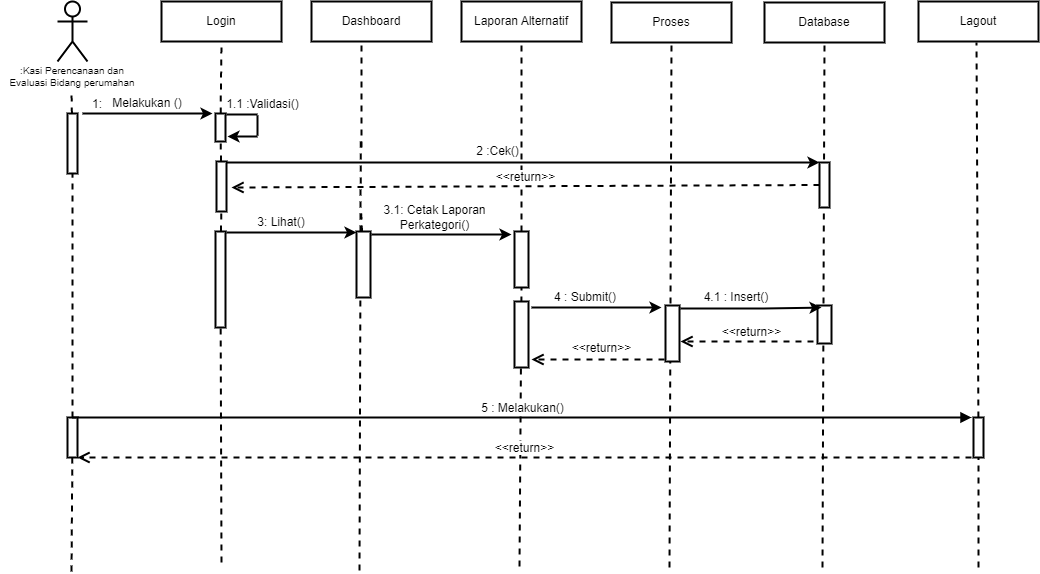

The diagram above was exported from draw.io. Its source (the exported page's mxGraphModel, read from the mxfile embedded in the PNG):
<mxGraphModel dx="818" dy="820" grid="1" gridSize="10" guides="1" tooltips="1" connect="1" arrows="1" fold="1" page="1" pageScale="1" pageWidth="1169" pageHeight="827" math="0" shadow="0">
  <root>
    <mxCell id="0" />
    <mxCell id="1" parent="0" />
    <mxCell id="n1Wdu7RdV2D3yD4-LwiX-2" value="&lt;br&gt;&lt;br&gt;&lt;br&gt;&lt;br&gt;&lt;br&gt;" style="shape=umlActor;verticalLabelPosition=bottom;verticalAlign=top;html=1;outlineConnect=0;strokeWidth=2;" parent="1" vertex="1">
      <mxGeometry x="119" y="100" width="30" height="60" as="geometry" />
    </mxCell>
    <mxCell id="n1Wdu7RdV2D3yD4-LwiX-3" value="Login" style="rounded=0;whiteSpace=wrap;html=1;strokeWidth=2;" parent="1" vertex="1">
      <mxGeometry x="223" y="100" width="120" height="40" as="geometry" />
    </mxCell>
    <mxCell id="n1Wdu7RdV2D3yD4-LwiX-4" value="Dashboard" style="rounded=0;whiteSpace=wrap;html=1;strokeWidth=2;" parent="1" vertex="1">
      <mxGeometry x="373" y="100" width="120" height="40" as="geometry" />
    </mxCell>
    <mxCell id="n1Wdu7RdV2D3yD4-LwiX-5" value="Laporan Alternatif" style="rounded=0;whiteSpace=wrap;html=1;strokeWidth=2;" parent="1" vertex="1">
      <mxGeometry x="523" y="100" width="120" height="40" as="geometry" />
    </mxCell>
    <mxCell id="n1Wdu7RdV2D3yD4-LwiX-6" value="Lagout" style="rounded=0;whiteSpace=wrap;html=1;strokeWidth=2;" parent="1" vertex="1">
      <mxGeometry x="980" y="100" width="120" height="40" as="geometry" />
    </mxCell>
    <mxCell id="n1Wdu7RdV2D3yD4-LwiX-7" value="" style="endArrow=none;dashed=1;html=1;rounded=0;startArrow=none;strokeWidth=2;" parent="1" source="n1Wdu7RdV2D3yD4-LwiX-8" edge="1">
      <mxGeometry width="50" height="50" relative="1" as="geometry">
        <mxPoint x="133" y="520" as="sourcePoint" />
        <mxPoint x="133" y="190" as="targetPoint" />
      </mxGeometry>
    </mxCell>
    <mxCell id="n1Wdu7RdV2D3yD4-LwiX-8" value="" style="rounded=0;whiteSpace=wrap;html=1;strokeWidth=2;" parent="1" vertex="1">
      <mxGeometry x="129" y="212" width="10" height="60" as="geometry" />
    </mxCell>
    <mxCell id="n1Wdu7RdV2D3yD4-LwiX-9" value="" style="endArrow=none;dashed=1;html=1;rounded=0;strokeWidth=2;startArrow=none;" parent="1" source="n1Wdu7RdV2D3yD4-LwiX-61" target="n1Wdu7RdV2D3yD4-LwiX-8" edge="1">
      <mxGeometry width="50" height="50" relative="1" as="geometry">
        <mxPoint x="133" y="670" as="sourcePoint" />
        <mxPoint x="133" y="190" as="targetPoint" />
      </mxGeometry>
    </mxCell>
    <mxCell id="n1Wdu7RdV2D3yD4-LwiX-10" value="" style="endArrow=none;dashed=1;html=1;rounded=0;startArrow=none;entryX=0.5;entryY=1;entryDx=0;entryDy=0;strokeWidth=2;" parent="1" source="n1Wdu7RdV2D3yD4-LwiX-11" target="n1Wdu7RdV2D3yD4-LwiX-3" edge="1">
      <mxGeometry width="50" height="50" relative="1" as="geometry">
        <mxPoint x="281" y="520" as="sourcePoint" />
        <mxPoint x="281" y="190" as="targetPoint" />
      </mxGeometry>
    </mxCell>
    <mxCell id="n1Wdu7RdV2D3yD4-LwiX-11" value="" style="rounded=0;whiteSpace=wrap;html=1;strokeWidth=2;" parent="1" vertex="1">
      <mxGeometry x="277" y="212" width="10" height="28" as="geometry" />
    </mxCell>
    <mxCell id="n1Wdu7RdV2D3yD4-LwiX-12" value="" style="endArrow=none;dashed=1;html=1;rounded=0;startArrow=none;strokeWidth=2;" parent="1" source="n1Wdu7RdV2D3yD4-LwiX-16" target="n1Wdu7RdV2D3yD4-LwiX-11" edge="1">
      <mxGeometry width="50" height="50" relative="1" as="geometry">
        <mxPoint x="281" y="520" as="sourcePoint" />
        <mxPoint x="281" y="190" as="targetPoint" />
      </mxGeometry>
    </mxCell>
    <mxCell id="n1Wdu7RdV2D3yD4-LwiX-13" value="" style="endArrow=classic;html=1;rounded=0;strokeWidth=2;" parent="1" edge="1">
      <mxGeometry width="50" height="50" relative="1" as="geometry">
        <mxPoint x="144" y="212" as="sourcePoint" />
        <mxPoint x="274" y="212" as="targetPoint" />
      </mxGeometry>
    </mxCell>
    <mxCell id="n1Wdu7RdV2D3yD4-LwiX-14" value="1:" style="text;html=1;strokeColor=none;fillColor=none;align=center;verticalAlign=middle;whiteSpace=wrap;rounded=0;strokeWidth=2;" parent="1" vertex="1">
      <mxGeometry x="129" y="194" width="60" height="18" as="geometry" />
    </mxCell>
    <mxCell id="n1Wdu7RdV2D3yD4-LwiX-15" value="Melakukan ()" style="text;html=1;strokeColor=none;fillColor=none;align=center;verticalAlign=middle;whiteSpace=wrap;rounded=0;strokeWidth=2;" parent="1" vertex="1">
      <mxGeometry x="164" y="192" width="90" height="20" as="geometry" />
    </mxCell>
    <mxCell id="n1Wdu7RdV2D3yD4-LwiX-16" value="" style="rounded=0;whiteSpace=wrap;html=1;strokeWidth=2;" parent="1" vertex="1">
      <mxGeometry x="278" y="260" width="10" height="50" as="geometry" />
    </mxCell>
    <mxCell id="n1Wdu7RdV2D3yD4-LwiX-17" value="" style="endArrow=none;dashed=1;html=1;rounded=0;startArrow=none;strokeWidth=2;" parent="1" source="n1Wdu7RdV2D3yD4-LwiX-18" target="n1Wdu7RdV2D3yD4-LwiX-16" edge="1">
      <mxGeometry width="50" height="50" relative="1" as="geometry">
        <mxPoint x="281" y="520" as="sourcePoint" />
        <mxPoint x="281.95238095238096" y="240" as="targetPoint" />
      </mxGeometry>
    </mxCell>
    <mxCell id="n1Wdu7RdV2D3yD4-LwiX-18" value="" style="rounded=0;whiteSpace=wrap;html=1;strokeWidth=2;" parent="1" vertex="1">
      <mxGeometry x="277" y="330" width="10" height="96" as="geometry" />
    </mxCell>
    <mxCell id="n1Wdu7RdV2D3yD4-LwiX-19" value="" style="endArrow=none;dashed=1;html=1;rounded=0;strokeWidth=2;" parent="1" target="n1Wdu7RdV2D3yD4-LwiX-18" edge="1">
      <mxGeometry width="50" height="50" relative="1" as="geometry">
        <mxPoint x="283" y="661" as="sourcePoint" />
        <mxPoint x="282.7872340425531" y="310" as="targetPoint" />
      </mxGeometry>
    </mxCell>
    <mxCell id="n1Wdu7RdV2D3yD4-LwiX-20" value="" style="endArrow=none;dashed=1;html=1;rounded=0;startArrow=none;entryX=0.5;entryY=1;entryDx=0;entryDy=0;strokeWidth=2;" parent="1" edge="1">
      <mxGeometry width="50" height="50" relative="1" as="geometry">
        <mxPoint x="423" y="246" as="sourcePoint" />
        <mxPoint x="423" y="140" as="targetPoint" />
      </mxGeometry>
    </mxCell>
    <mxCell id="n1Wdu7RdV2D3yD4-LwiX-21" value="" style="endArrow=none;dashed=1;html=1;rounded=0;startArrow=none;exitX=0.5;exitY=0;exitDx=0;exitDy=0;strokeWidth=2;" parent="1" edge="1">
      <mxGeometry width="50" height="50" relative="1" as="geometry">
        <mxPoint x="422" y="330" as="sourcePoint" />
        <mxPoint x="422.2372881355932" y="240" as="targetPoint" />
      </mxGeometry>
    </mxCell>
    <mxCell id="n1Wdu7RdV2D3yD4-LwiX-22" value="" style="endArrow=none;dashed=1;html=1;rounded=0;startArrow=none;strokeWidth=2;" parent="1" source="n1Wdu7RdV2D3yD4-LwiX-43" edge="1">
      <mxGeometry width="50" height="50" relative="1" as="geometry">
        <mxPoint x="423" y="386" as="sourcePoint" />
        <mxPoint x="422.6428571428571" y="310" as="targetPoint" />
      </mxGeometry>
    </mxCell>
    <mxCell id="n1Wdu7RdV2D3yD4-LwiX-23" value="" style="endArrow=none;dashed=1;html=1;rounded=0;strokeWidth=2;" parent="1" edge="1">
      <mxGeometry width="50" height="50" relative="1" as="geometry">
        <mxPoint x="421" y="669" as="sourcePoint" />
        <mxPoint x="421.9203821656049" y="380" as="targetPoint" />
      </mxGeometry>
    </mxCell>
    <mxCell id="n1Wdu7RdV2D3yD4-LwiX-24" value="" style="endArrow=classic;html=1;rounded=0;exitX=1;exitY=0;exitDx=0;exitDy=0;entryX=0;entryY=0;entryDx=0;entryDy=0;strokeWidth=2;" parent="1" target="n1Wdu7RdV2D3yD4-LwiX-39" edge="1">
      <mxGeometry width="50" height="50" relative="1" as="geometry">
        <mxPoint x="288" y="261" as="sourcePoint" />
        <mxPoint x="578" y="260" as="targetPoint" />
      </mxGeometry>
    </mxCell>
    <mxCell id="n1Wdu7RdV2D3yD4-LwiX-25" value="&lt;span style=&quot;&quot;&gt;1.1 :Validasi()&lt;/span&gt;" style="text;html=1;strokeColor=none;fillColor=none;align=center;verticalAlign=middle;whiteSpace=wrap;rounded=0;strokeWidth=2;" parent="1" vertex="1">
      <mxGeometry x="287" y="194" width="75" height="18" as="geometry" />
    </mxCell>
    <mxCell id="n1Wdu7RdV2D3yD4-LwiX-26" value="" style="endArrow=none;dashed=1;html=1;rounded=0;entryX=0.5;entryY=1;entryDx=0;entryDy=0;strokeWidth=2;startArrow=none;" parent="1" source="n1Wdu7RdV2D3yD4-LwiX-44" target="n1Wdu7RdV2D3yD4-LwiX-5" edge="1">
      <mxGeometry width="50" height="50" relative="1" as="geometry">
        <mxPoint x="581" y="665" as="sourcePoint" />
        <mxPoint x="581.929906542056" y="267" as="targetPoint" />
      </mxGeometry>
    </mxCell>
    <mxCell id="n1Wdu7RdV2D3yD4-LwiX-27" value="" style="endArrow=none;dashed=1;html=1;rounded=0;entryX=0.5;entryY=1;entryDx=0;entryDy=0;startArrow=none;strokeWidth=2;" parent="1" source="n1Wdu7RdV2D3yD4-LwiX-28" edge="1">
      <mxGeometry width="50" height="50" relative="1" as="geometry">
        <mxPoint x="1036" y="666" as="sourcePoint" />
        <mxPoint x="1038" y="141" as="targetPoint" />
      </mxGeometry>
    </mxCell>
    <mxCell id="n1Wdu7RdV2D3yD4-LwiX-28" value="" style="rounded=0;whiteSpace=wrap;html=1;strokeWidth=2;fontSize=10;" parent="1" vertex="1">
      <mxGeometry x="1035" y="516" width="10" height="40" as="geometry" />
    </mxCell>
    <mxCell id="n1Wdu7RdV2D3yD4-LwiX-29" value="" style="endArrow=none;dashed=1;html=1;rounded=0;entryX=0.5;entryY=1;entryDx=0;entryDy=0;strokeWidth=2;" parent="1" target="n1Wdu7RdV2D3yD4-LwiX-28" edge="1">
      <mxGeometry width="50" height="50" relative="1" as="geometry">
        <mxPoint x="1040" y="666" as="sourcePoint" />
        <mxPoint x="1038" y="141" as="targetPoint" />
      </mxGeometry>
    </mxCell>
    <mxCell id="n1Wdu7RdV2D3yD4-LwiX-30" value=":Kasi Perencanaan dan Evaluasi Bidang perumahan" style="text;html=1;strokeColor=none;fillColor=none;align=center;verticalAlign=middle;whiteSpace=wrap;rounded=0;strokeWidth=1;fontSize=10;" parent="1" vertex="1">
      <mxGeometry x="62" y="170" width="144" height="10" as="geometry" />
    </mxCell>
    <mxCell id="n1Wdu7RdV2D3yD4-LwiX-31" value="Proses" style="rounded=0;whiteSpace=wrap;html=1;strokeWidth=2;" parent="1" vertex="1">
      <mxGeometry x="673" y="101" width="120" height="40" as="geometry" />
    </mxCell>
    <mxCell id="n1Wdu7RdV2D3yD4-LwiX-32" value="" style="endArrow=none;dashed=1;html=1;rounded=0;entryX=0.5;entryY=1;entryDx=0;entryDy=0;strokeWidth=2;" parent="1" target="n1Wdu7RdV2D3yD4-LwiX-31" edge="1">
      <mxGeometry width="50" height="50" relative="1" as="geometry">
        <mxPoint x="731" y="666.0000000000002" as="sourcePoint" />
        <mxPoint x="731.929906542056" y="268" as="targetPoint" />
      </mxGeometry>
    </mxCell>
    <mxCell id="n1Wdu7RdV2D3yD4-LwiX-33" value="" style="endArrow=none;html=1;rounded=0;exitX=0.5;exitY=0;exitDx=0;exitDy=0;strokeWidth=2;" parent="1" edge="1">
      <mxGeometry width="50" height="50" relative="1" as="geometry">
        <mxPoint x="288" y="213" as="sourcePoint" />
        <mxPoint x="319" y="213" as="targetPoint" />
      </mxGeometry>
    </mxCell>
    <mxCell id="n1Wdu7RdV2D3yD4-LwiX-34" value="" style="endArrow=none;html=1;rounded=0;strokeWidth=2;" parent="1" edge="1">
      <mxGeometry width="50" height="50" relative="1" as="geometry">
        <mxPoint x="319" y="234" as="sourcePoint" />
        <mxPoint x="319" y="214" as="targetPoint" />
      </mxGeometry>
    </mxCell>
    <mxCell id="n1Wdu7RdV2D3yD4-LwiX-35" value="" style="endArrow=classic;html=1;rounded=0;strokeWidth=2;" parent="1" edge="1">
      <mxGeometry width="50" height="50" relative="1" as="geometry">
        <mxPoint x="319" y="235" as="sourcePoint" />
        <mxPoint x="289" y="235" as="targetPoint" />
      </mxGeometry>
    </mxCell>
    <mxCell id="n1Wdu7RdV2D3yD4-LwiX-36" value="Database" style="rounded=0;whiteSpace=wrap;html=1;strokeWidth=2;" parent="1" vertex="1">
      <mxGeometry x="826" y="101" width="120" height="40" as="geometry" />
    </mxCell>
    <mxCell id="n1Wdu7RdV2D3yD4-LwiX-37" value="" style="endArrow=none;dashed=1;html=1;rounded=0;entryX=0.5;entryY=1;entryDx=0;entryDy=0;strokeWidth=2;" parent="1" target="n1Wdu7RdV2D3yD4-LwiX-36" edge="1">
      <mxGeometry width="50" height="50" relative="1" as="geometry">
        <mxPoint x="884" y="666.0000000000002" as="sourcePoint" />
        <mxPoint x="884.929906542056" y="268" as="targetPoint" />
      </mxGeometry>
    </mxCell>
    <mxCell id="n1Wdu7RdV2D3yD4-LwiX-38" value="" style="rounded=0;whiteSpace=wrap;html=1;strokeWidth=2;fontSize=10;" parent="1" vertex="1">
      <mxGeometry x="879" y="404" width="14" height="38" as="geometry" />
    </mxCell>
    <mxCell id="n1Wdu7RdV2D3yD4-LwiX-39" value="" style="rounded=0;whiteSpace=wrap;html=1;fontSize=12;strokeWidth=2;" parent="1" vertex="1">
      <mxGeometry x="881" y="261" width="10" height="45" as="geometry" />
    </mxCell>
    <mxCell id="n1Wdu7RdV2D3yD4-LwiX-40" value="2 :Cek()" style="text;html=1;strokeColor=none;fillColor=none;align=center;verticalAlign=middle;whiteSpace=wrap;rounded=0;strokeWidth=2;" parent="1" vertex="1">
      <mxGeometry x="486" y="240" width="147" height="20" as="geometry" />
    </mxCell>
    <mxCell id="n1Wdu7RdV2D3yD4-LwiX-41" value="&amp;lt;&amp;lt;return&amp;gt;&amp;gt;" style="html=1;verticalAlign=bottom;endArrow=open;dashed=1;endSize=8;rounded=0;fontSize=12;exitX=0;exitY=0.5;exitDx=0;exitDy=0;strokeWidth=2;" parent="1" source="n1Wdu7RdV2D3yD4-LwiX-39" edge="1">
      <mxGeometry relative="1" as="geometry">
        <mxPoint x="873" y="286" as="sourcePoint" />
        <mxPoint x="293" y="286" as="targetPoint" />
      </mxGeometry>
    </mxCell>
    <mxCell id="n1Wdu7RdV2D3yD4-LwiX-42" value="" style="endArrow=classic;html=1;rounded=0;strokeWidth=2;" parent="1" edge="1">
      <mxGeometry width="50" height="50" relative="1" as="geometry">
        <mxPoint x="288" y="331" as="sourcePoint" />
        <mxPoint x="418" y="331" as="targetPoint" />
      </mxGeometry>
    </mxCell>
    <mxCell id="n1Wdu7RdV2D3yD4-LwiX-43" value="" style="rounded=0;whiteSpace=wrap;html=1;strokeWidth=2;" parent="1" vertex="1">
      <mxGeometry x="418" y="330" width="14" height="66" as="geometry" />
    </mxCell>
    <mxCell id="n1Wdu7RdV2D3yD4-LwiX-44" value="" style="rounded=0;whiteSpace=wrap;html=1;strokeWidth=2;fontSize=10;" parent="1" vertex="1">
      <mxGeometry x="576" y="330" width="14" height="56" as="geometry" />
    </mxCell>
    <mxCell id="n1Wdu7RdV2D3yD4-LwiX-45" value="" style="endArrow=none;dashed=1;html=1;rounded=0;entryX=0.5;entryY=1;entryDx=0;entryDy=0;strokeWidth=2;" parent="1" target="n1Wdu7RdV2D3yD4-LwiX-44" edge="1">
      <mxGeometry width="50" height="50" relative="1" as="geometry">
        <mxPoint x="581" y="665.0000000000002" as="sourcePoint" />
        <mxPoint x="583" y="140" as="targetPoint" />
      </mxGeometry>
    </mxCell>
    <mxCell id="n1Wdu7RdV2D3yD4-LwiX-46" value="" style="endArrow=classic;html=1;rounded=0;strokeWidth=2;" parent="1" edge="1">
      <mxGeometry width="50" height="50" relative="1" as="geometry">
        <mxPoint x="433" y="333" as="sourcePoint" />
        <mxPoint x="573" y="333" as="targetPoint" />
        <Array as="points">
          <mxPoint x="528" y="333" />
        </Array>
      </mxGeometry>
    </mxCell>
    <mxCell id="n1Wdu7RdV2D3yD4-LwiX-47" value="3: Lihat()" style="text;html=1;strokeColor=none;fillColor=none;align=center;verticalAlign=middle;whiteSpace=wrap;rounded=0;strokeWidth=2;fontSize=12;" parent="1" vertex="1">
      <mxGeometry x="313" y="306" width="60" height="30" as="geometry" />
    </mxCell>
    <mxCell id="n1Wdu7RdV2D3yD4-LwiX-48" value="3.1: Cetak Laporan Perkategori()" style="text;html=1;strokeColor=none;fillColor=none;align=center;verticalAlign=middle;whiteSpace=wrap;rounded=0;strokeWidth=2;fontSize=12;" parent="1" vertex="1">
      <mxGeometry x="440" y="306" width="113" height="20" as="geometry" />
    </mxCell>
    <mxCell id="n1Wdu7RdV2D3yD4-LwiX-53" value="" style="rounded=0;whiteSpace=wrap;html=1;strokeWidth=2;fontSize=10;" parent="1" vertex="1">
      <mxGeometry x="727" y="404" width="14" height="56" as="geometry" />
    </mxCell>
    <mxCell id="n1Wdu7RdV2D3yD4-LwiX-54" value="" style="rounded=0;whiteSpace=wrap;html=1;strokeWidth=2;" parent="1" vertex="1">
      <mxGeometry x="576" y="400" width="14" height="66" as="geometry" />
    </mxCell>
    <mxCell id="n1Wdu7RdV2D3yD4-LwiX-55" value="" style="endArrow=classic;html=1;rounded=0;strokeWidth=2;" parent="1" edge="1">
      <mxGeometry width="50" height="50" relative="1" as="geometry">
        <mxPoint x="593" y="406" as="sourcePoint" />
        <mxPoint x="723" y="406" as="targetPoint" />
        <Array as="points">
          <mxPoint x="676" y="406" />
        </Array>
      </mxGeometry>
    </mxCell>
    <mxCell id="n1Wdu7RdV2D3yD4-LwiX-56" value="4 : Submit()" style="text;html=1;strokeColor=none;fillColor=none;align=center;verticalAlign=middle;whiteSpace=wrap;rounded=0;strokeWidth=2;fontSize=12;" parent="1" vertex="1">
      <mxGeometry x="602" y="389" width="90" height="14" as="geometry" />
    </mxCell>
    <mxCell id="n1Wdu7RdV2D3yD4-LwiX-57" value="&amp;lt;&amp;lt;return&amp;gt;&amp;gt;" style="html=1;verticalAlign=bottom;endArrow=open;dashed=1;endSize=8;rounded=0;strokeWidth=2;fontSize=12;" parent="1" edge="1">
      <mxGeometry x="-0.0526" y="-2" relative="1" as="geometry">
        <mxPoint x="726" y="458" as="sourcePoint" />
        <mxPoint x="593" y="458" as="targetPoint" />
        <mxPoint as="offset" />
      </mxGeometry>
    </mxCell>
    <mxCell id="n1Wdu7RdV2D3yD4-LwiX-58" value="" style="endArrow=classic;html=1;rounded=0;strokeWidth=2;entryX=0.286;entryY=0.053;entryDx=0;entryDy=0;entryPerimeter=0;" parent="1" target="n1Wdu7RdV2D3yD4-LwiX-38" edge="1">
      <mxGeometry width="50" height="50" relative="1" as="geometry">
        <mxPoint x="742" y="407" as="sourcePoint" />
        <mxPoint x="873" y="407" as="targetPoint" />
        <Array as="points">
          <mxPoint x="825" y="407" />
        </Array>
      </mxGeometry>
    </mxCell>
    <mxCell id="n1Wdu7RdV2D3yD4-LwiX-59" value="4.1 : Insert()" style="text;html=1;strokeColor=none;fillColor=none;align=center;verticalAlign=middle;whiteSpace=wrap;rounded=0;strokeWidth=2;fontSize=12;" parent="1" vertex="1">
      <mxGeometry x="753" y="389" width="90" height="14" as="geometry" />
    </mxCell>
    <mxCell id="n1Wdu7RdV2D3yD4-LwiX-60" value="&amp;lt;&amp;lt;return&amp;gt;&amp;gt;" style="html=1;verticalAlign=bottom;endArrow=open;dashed=1;endSize=8;rounded=0;strokeWidth=2;fontSize=12;" parent="1" edge="1">
      <mxGeometry x="-0.0677" relative="1" as="geometry">
        <mxPoint x="875" y="440" as="sourcePoint" />
        <mxPoint x="742" y="440" as="targetPoint" />
        <mxPoint as="offset" />
      </mxGeometry>
    </mxCell>
    <mxCell id="n1Wdu7RdV2D3yD4-LwiX-61" value="" style="rounded=0;whiteSpace=wrap;html=1;strokeWidth=2;fontSize=10;" parent="1" vertex="1">
      <mxGeometry x="129" y="516" width="10" height="40" as="geometry" />
    </mxCell>
    <mxCell id="n1Wdu7RdV2D3yD4-LwiX-62" value="" style="endArrow=none;dashed=1;html=1;rounded=0;strokeWidth=2;" parent="1" target="n1Wdu7RdV2D3yD4-LwiX-61" edge="1">
      <mxGeometry width="50" height="50" relative="1" as="geometry">
        <mxPoint x="133" y="670.0000000000002" as="sourcePoint" />
        <mxPoint x="133.9299065420562" y="272" as="targetPoint" />
      </mxGeometry>
    </mxCell>
    <mxCell id="n1Wdu7RdV2D3yD4-LwiX-63" value="5 : Melakukan()" style="html=1;verticalAlign=bottom;endArrow=block;rounded=0;strokeWidth=2;fontSize=12;exitX=0.5;exitY=0;exitDx=0;exitDy=0;" parent="1" source="n1Wdu7RdV2D3yD4-LwiX-61" edge="1">
      <mxGeometry width="80" relative="1" as="geometry">
        <mxPoint x="143" y="516" as="sourcePoint" />
        <mxPoint x="1033" y="516" as="targetPoint" />
      </mxGeometry>
    </mxCell>
    <mxCell id="n1Wdu7RdV2D3yD4-LwiX-64" value="&amp;lt;&amp;lt;return&amp;gt;&amp;gt;" style="html=1;verticalAlign=bottom;endArrow=open;dashed=1;endSize=8;rounded=0;strokeWidth=2;fontSize=12;" parent="1" edge="1">
      <mxGeometry relative="1" as="geometry">
        <mxPoint x="1033" y="556" as="sourcePoint" />
        <mxPoint x="139" y="556" as="targetPoint" />
      </mxGeometry>
    </mxCell>
  </root>
</mxGraphModel>